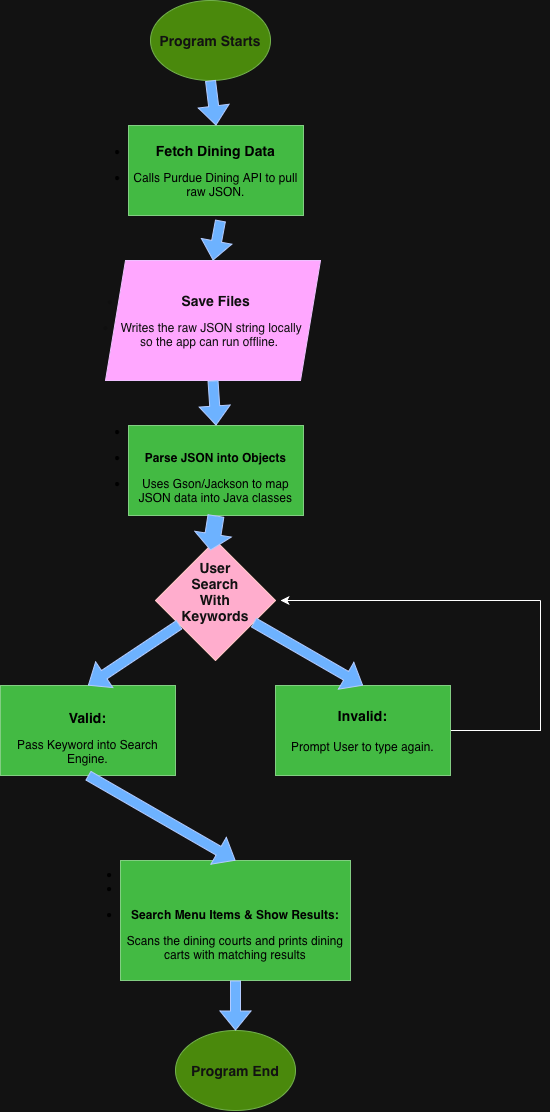

The diagram above was exported from draw.io. Its source (the exported page's mxGraphModel, read from the mxfile embedded in the PNG):
<mxGraphModel dx="964" dy="665" grid="1" gridSize="10" guides="1" tooltips="1" connect="1" arrows="1" fold="1" page="1" pageScale="1" pageWidth="850" pageHeight="1100" math="0" shadow="0">
  <root>
    <mxCell id="0" />
    <mxCell id="1" parent="0" />
    <mxCell id="x3s3VKjXgjAqGQPiLiDb-1" parent="1" style="ellipse;whiteSpace=wrap;html=1;shapeInside=1;fillColor=#60a917;fontColor=#ffffff;strokeColor=#2D7600;" value="&lt;b&gt;&lt;font style=&quot;font-size: 14px;&quot;&gt;Program Starts&lt;/font&gt;&lt;/b&gt;" vertex="1">
      <mxGeometry height="80" width="120" x="360" y="310" as="geometry" />
    </mxCell>
    <mxCell id="x3s3VKjXgjAqGQPiLiDb-2" parent="1" style="rounded=0;whiteSpace=wrap;html=1;fillColor=#008a00;fontColor=light-dark(#000000,#000000);strokeColor=#005700;" value="&lt;li style=&quot;caret-color: rgb(0, 0, 0);&quot;&gt;&lt;p&gt;&lt;font style=&quot;font-size: 14px;&quot;&gt;&lt;b&gt;Fetch Dining Data&lt;/b&gt;&lt;/font&gt;&lt;/p&gt;&lt;/li&gt;&lt;li style=&quot;caret-color: rgb(0, 0, 0);&quot;&gt;&lt;p&gt;Calls Purdue Dining API&amp;nbsp;to pull raw JSON.&lt;/p&gt;&lt;/li&gt;" vertex="1">
      <mxGeometry height="90" width="175" x="338" y="435" as="geometry" />
    </mxCell>
    <mxCell id="x3s3VKjXgjAqGQPiLiDb-5" parent="1" style="shape=parallelogram;perimeter=parallelogramPerimeter;whiteSpace=wrap;html=1;shapeInside=1;fixedSize=1;fillColor=#6a00ff;fontColor=light-dark(#000000,#0F0F0F);strokeColor=#3700CC;" value="&lt;li style=&quot;caret-color: rgb(0, 0, 0);&quot;&gt;&lt;p&gt;&lt;b&gt;&lt;font style=&quot;font-size: 14px;&quot;&gt;Save Files&lt;/font&gt;&lt;/b&gt;&lt;/p&gt;&lt;/li&gt;&lt;li style=&quot;caret-color: rgb(0, 0, 0);&quot;&gt;&lt;p&gt;Writes the raw JSON string locally so the app can run offline.&lt;/p&gt;&lt;/li&gt;" vertex="1">
      <mxGeometry height="120" width="215" x="315" y="570" as="geometry" />
    </mxCell>
    <mxCell id="x3s3VKjXgjAqGQPiLiDb-8" edge="1" parent="1" style="shape=flexArrow;endArrow=classic;html=1;rounded=0;defaultLabelBackgroundColor=page;entryX=0.5;entryY=0;entryDx=0;entryDy=0;fillColor=#0050ef;strokeColor=#001DBC;" target="x3s3VKjXgjAqGQPiLiDb-5" value="">
      <mxGeometry height="50" relative="1" width="50" as="geometry">
        <mxPoint x="430" y="530" as="sourcePoint" />
        <mxPoint x="450" y="600" as="targetPoint" />
      </mxGeometry>
    </mxCell>
    <mxCell id="x3s3VKjXgjAqGQPiLiDb-9" edge="1" parent="1" source="x3s3VKjXgjAqGQPiLiDb-1" style="shape=flexArrow;endArrow=classic;html=1;rounded=0;defaultLabelBackgroundColor=page;entryX=0.5;entryY=0;entryDx=0;entryDy=0;fillColor=#0050ef;strokeColor=#001DBC;exitX=0.5;exitY=1;exitDx=0;exitDy=0;" target="x3s3VKjXgjAqGQPiLiDb-2" value="">
      <mxGeometry height="50" relative="1" width="50" as="geometry">
        <mxPoint x="427" y="390" as="sourcePoint" />
        <mxPoint x="420" y="430" as="targetPoint" />
      </mxGeometry>
    </mxCell>
    <mxCell id="x3s3VKjXgjAqGQPiLiDb-10" parent="1" style="rounded=0;whiteSpace=wrap;html=1;fillColor=#008a00;fontColor=light-dark(#000000,#000000);strokeColor=#005700;" value="&lt;li style=&quot;caret-color: rgb(0, 0, 0);&quot;&gt;&lt;/li&gt;&lt;li style=&quot;caret-color: rgb(0, 0, 0);&quot;&gt;&lt;p&gt;&lt;b&gt;Parse JSON into Objects&lt;/b&gt;&lt;/p&gt;&lt;/li&gt;&lt;li style=&quot;caret-color: rgb(0, 0, 0);&quot;&gt;&lt;p&gt;Uses Gson/Jackson to map JSON data into Java classes&lt;/p&gt;&lt;/li&gt;" vertex="1">
      <mxGeometry height="90" width="175" x="338" y="735" as="geometry" />
    </mxCell>
    <mxCell id="x3s3VKjXgjAqGQPiLiDb-11" parent="1" style="rhombus;whiteSpace=wrap;html=1;shapeInside=1;fillColor=#a20025;fontColor=#ffffff;strokeColor=#6F0000;" value="&lt;b&gt;&lt;font style=&quot;font-size: 14px;&quot;&gt;User Search With Keywords&lt;/font&gt;&lt;/b&gt;" vertex="1">
      <mxGeometry height="120" width="120" x="365" y="850" as="geometry" />
    </mxCell>
    <mxCell id="x3s3VKjXgjAqGQPiLiDb-19" edge="1" parent="1" source="x3s3VKjXgjAqGQPiLiDb-12" style="edgeStyle=orthogonalEdgeStyle;rounded=0;orthogonalLoop=1;jettySize=auto;html=1;defaultLabelBackgroundColor=page;endArrow=none;endFill=0;">
      <mxGeometry relative="1" as="geometry">
        <mxPoint x="750" y="910" as="targetPoint" />
      </mxGeometry>
    </mxCell>
    <mxCell id="x3s3VKjXgjAqGQPiLiDb-12" parent="1" style="rounded=0;whiteSpace=wrap;html=1;fillColor=#008a00;fontColor=light-dark(#000000,#000000);strokeColor=#005700;" value="&lt;font style=&quot;font-size: 14px;&quot;&gt;&lt;b style=&quot;caret-color: rgb(237, 237, 237);&quot;&gt;Invalid:&lt;/b&gt;&lt;/font&gt;&lt;div&gt;&lt;font style=&quot;font-size: 14px;&quot;&gt;&lt;span style=&quot;caret-color: rgb(33, 33, 33);&quot;&gt;&lt;b&gt;&lt;br&gt;&lt;/b&gt;&lt;/span&gt;&lt;/font&gt;&lt;span style=&quot;caret-color: rgb(237, 237, 237);&quot;&gt;Prompt User to type again.&lt;/span&gt;&lt;/div&gt;" vertex="1">
      <mxGeometry height="90" width="175" x="485" y="995" as="geometry" />
    </mxCell>
    <mxCell id="x3s3VKjXgjAqGQPiLiDb-13" parent="1" style="rounded=0;whiteSpace=wrap;html=1;fillColor=#008a00;fontColor=light-dark(#000000,#000000);strokeColor=#005700;" value="&lt;li style=&quot;caret-color: rgb(0, 0, 0);&quot;&gt;&lt;/li&gt;&lt;li style=&quot;caret-color: rgb(0, 0, 0);&quot;&gt;&lt;p&gt;&lt;b&gt;&lt;font style=&quot;font-size: 14px;&quot;&gt;Valid:&lt;/font&gt;&lt;/b&gt;&lt;/p&gt;&lt;p&gt;Pass Keyword into Search Engine.&lt;br&gt;&lt;/p&gt;&lt;/li&gt;" vertex="1">
      <mxGeometry height="90" width="175" x="210" y="995" as="geometry" />
    </mxCell>
    <mxCell id="x3s3VKjXgjAqGQPiLiDb-14" parent="1" style="rounded=0;whiteSpace=wrap;html=1;fillColor=#008a00;fontColor=light-dark(#000000,#000000);strokeColor=#005700;" value="&lt;li style=&quot;caret-color: rgb(0, 0, 0);&quot;&gt;&lt;/li&gt;&lt;li style=&quot;caret-color: rgb(0, 0, 0);&quot;&gt;&lt;/li&gt;&lt;li style=&quot;caret-color: rgb(0, 0, 0);&quot;&gt;&lt;p&gt;&lt;b&gt;Search Menu Items &amp;amp; Show Results:&lt;/b&gt;&lt;/p&gt;&lt;p&gt;Scans the dining courts and prints dining carts with matching results&lt;/p&gt;&lt;/li&gt;" vertex="1">
      <mxGeometry height="120" width="230" x="330" y="1170" as="geometry" />
    </mxCell>
    <mxCell id="x3s3VKjXgjAqGQPiLiDb-15" edge="1" parent="1" source="x3s3VKjXgjAqGQPiLiDb-5" style="shape=flexArrow;endArrow=classic;html=1;rounded=0;defaultLabelBackgroundColor=page;entryX=0.5;entryY=0;entryDx=0;entryDy=0;fillColor=#0050ef;strokeColor=#001DBC;exitX=0.5;exitY=1;exitDx=0;exitDy=0;" target="x3s3VKjXgjAqGQPiLiDb-10" value="">
      <mxGeometry height="50" relative="1" width="50" as="geometry">
        <mxPoint x="417" y="710" as="sourcePoint" />
        <mxPoint x="410" y="750" as="targetPoint" />
      </mxGeometry>
    </mxCell>
    <mxCell id="x3s3VKjXgjAqGQPiLiDb-16" edge="1" parent="1" source="x3s3VKjXgjAqGQPiLiDb-10" style="shape=flexArrow;endArrow=classic;html=1;rounded=0;defaultLabelBackgroundColor=page;entryX=0.458;entryY=0.083;entryDx=0;entryDy=0;fillColor=#0050ef;strokeColor=#001DBC;entryPerimeter=0;width=16;endSize=5;exitX=0.5;exitY=1;exitDx=0;exitDy=0;" target="x3s3VKjXgjAqGQPiLiDb-11" value="">
      <mxGeometry height="50" relative="1" width="50" as="geometry">
        <mxPoint x="420" y="830" as="sourcePoint" />
        <mxPoint x="440" y="890" as="targetPoint" />
      </mxGeometry>
    </mxCell>
    <mxCell id="x3s3VKjXgjAqGQPiLiDb-17" edge="1" parent="1" source="x3s3VKjXgjAqGQPiLiDb-11" style="shape=flexArrow;endArrow=classic;html=1;rounded=0;defaultLabelBackgroundColor=page;entryX=0.5;entryY=0;entryDx=0;entryDy=0;fillColor=#0050ef;strokeColor=#001DBC;" target="x3s3VKjXgjAqGQPiLiDb-12" value="">
      <mxGeometry height="50" relative="1" width="50" as="geometry">
        <mxPoint x="517" y="970" as="sourcePoint" />
        <mxPoint x="510" y="1010" as="targetPoint" />
      </mxGeometry>
    </mxCell>
    <mxCell id="x3s3VKjXgjAqGQPiLiDb-18" edge="1" parent="1" source="x3s3VKjXgjAqGQPiLiDb-11" style="shape=flexArrow;endArrow=classic;html=1;rounded=0;defaultLabelBackgroundColor=page;entryX=0.5;entryY=0;entryDx=0;entryDy=0;fillColor=#0050ef;strokeColor=#001DBC;" target="x3s3VKjXgjAqGQPiLiDb-13" value="">
      <mxGeometry height="50" relative="1" width="50" as="geometry">
        <mxPoint x="317" y="970" as="sourcePoint" />
        <mxPoint x="310" y="1010" as="targetPoint" />
      </mxGeometry>
    </mxCell>
    <mxCell id="x3s3VKjXgjAqGQPiLiDb-20" edge="1" parent="1" style="endArrow=classic;html=1;rounded=0;defaultLabelBackgroundColor=page;" value="">
      <mxGeometry height="50" relative="1" width="50" as="geometry">
        <mxPoint x="750" y="910" as="sourcePoint" />
        <mxPoint x="490" y="910" as="targetPoint" />
      </mxGeometry>
    </mxCell>
    <mxCell id="x3s3VKjXgjAqGQPiLiDb-21" edge="1" parent="1" source="x3s3VKjXgjAqGQPiLiDb-13" style="shape=flexArrow;endArrow=classic;html=1;rounded=0;defaultLabelBackgroundColor=page;entryX=0.5;entryY=0;entryDx=0;entryDy=0;fillColor=#0050ef;strokeColor=#001DBC;exitX=0.5;exitY=1;exitDx=0;exitDy=0;" target="x3s3VKjXgjAqGQPiLiDb-14" value="">
      <mxGeometry height="50" relative="1" width="50" as="geometry">
        <mxPoint x="300" y="1090" as="sourcePoint" />
        <mxPoint x="340" y="1220" as="targetPoint" />
      </mxGeometry>
    </mxCell>
    <mxCell id="x3s3VKjXgjAqGQPiLiDb-22" parent="1" style="ellipse;whiteSpace=wrap;html=1;shapeInside=1;fillColor=#60a917;fontColor=#ffffff;strokeColor=#2D7600;" value="&lt;b&gt;&lt;font style=&quot;font-size: 14px;&quot;&gt;Program End&lt;/font&gt;&lt;/b&gt;" vertex="1">
      <mxGeometry height="80" width="120" x="385" y="1340" as="geometry" />
    </mxCell>
    <mxCell id="x3s3VKjXgjAqGQPiLiDb-24" edge="1" parent="1" source="x3s3VKjXgjAqGQPiLiDb-14" style="shape=flexArrow;endArrow=classic;html=1;rounded=0;defaultLabelBackgroundColor=page;entryX=0.5;entryY=0;entryDx=0;entryDy=0;fillColor=#0050ef;strokeColor=#001DBC;exitX=0.5;exitY=1;exitDx=0;exitDy=0;" target="x3s3VKjXgjAqGQPiLiDb-22" value="">
      <mxGeometry height="50" relative="1" width="50" as="geometry">
        <mxPoint x="560" y="1290" as="sourcePoint" />
        <mxPoint x="707" y="1375" as="targetPoint" />
      </mxGeometry>
    </mxCell>
  </root>
</mxGraphModel>